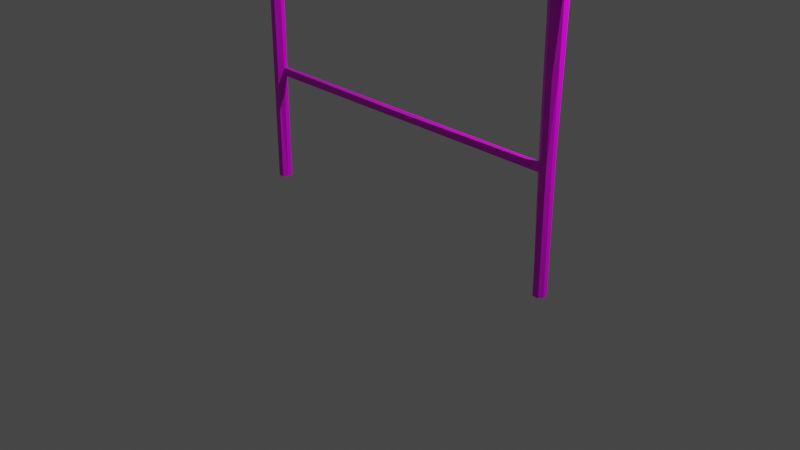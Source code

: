 # Source: Wieszak.blend  (saved by Blender 2.90.8; exported with 4.5.12 LTS)
import bpy
from mathutils import Matrix  # noqa: F401  (used for matrix-valued properties, if any)

bpy.ops.wm.read_factory_settings(use_empty=True)
scene = bpy.context.scene
scene.name = 'Scene'

# ---- collections
col_collection = bpy.data.collections.new('Collection'); scene.collection.children.link(col_collection)

# ---- images (referenced by path relative to the original .blend; pixels are not part of the script)
import os
ASSET_DIR = os.environ.get("B2B_ASSET_DIR", "")  # directory of the original .blend (textures are referenced by path, not embedded)
HERE = os.path.dirname(os.path.abspath(__file__))  # packed textures are extracted next to this script under _unpacked/

def load_image(name, relpath, width, height, colorspace="sRGB"):
    """Load a texture the original file referenced (path relative to the .blend, or extracted next to this script)."""
    p = next((c for c in (os.path.join(HERE, relpath), os.path.join(ASSET_DIR, relpath)) if relpath and os.path.exists(c)), "")
    if p:
        img = bpy.data.images.load(p, check_existing=True)
        img.name = name
    else:  # same state as the original file: an image datablock whose file is absent (Cycles renders it pink)
        img = bpy.data.images.new(name, width, height)
        img.source = "FILE"
        img.filepath = "//" + (relpath or name)
    img.colorspace_settings.name = colorspace
    return img
img_main_txtr_png = load_image('main_txtr.png', 'main_txtr.png', 1024, 1024, 'sRGB')

# ---- materials (node trees are filled in below, after node groups)
mat_material = bpy.data.materials.new('Material')
mat_material.alpha_threshold = 0.0
mat_material.use_transparent_shadow = False
mat_material.line_color = (0.0, 0.0, 0.0, 1.0)

# ---- material node trees
mat_material.use_nodes = True; mat_material.node_tree.nodes.clear()
_N = mat_material.node_tree.nodes; _L = mat_material.node_tree.links
n0 = _N.new('ShaderNodeOutputMaterial'); n0.name = 'Material Output'; n0.location = (300, 300)
n1 = _N.new('ShaderNodeBsdfPrincipled'); n1.name = 'Principled BSDF'; n1.location = (10, 300)
n1.distribution = 'GGX'
n1.subsurface_method = 'BURLEY'
n1.inputs[2].default_value = 0.4
n1.inputs[3].default_value = 1.45
n1.inputs[27].default_value = (0.0, 0.0, 0.0, 1.0)
n1.inputs[28].default_value = 1.0
n2 = _N.new('ShaderNodeTexImage'); n2.name = 'Image Texture'; n2.location = (-347, 238)
n2.image = img_main_txtr_png
_L.new(n1.outputs[0], n0.inputs[0])
_L.new(n2.outputs[0], n1.inputs[0])
n0.is_active_output = True

# ---- world
world_world = bpy.data.worlds.new('World'); scene.world = world_world
world_world.use_nodes = True; world_world.node_tree.nodes.clear()
_N = world_world.node_tree.nodes; _L = world_world.node_tree.links
n0 = _N.new('ShaderNodeOutputWorld'); n0.name = 'World Output'; n0.location = (300, 300)
n1 = _N.new('ShaderNodeBackground'); n1.name = 'Background'; n1.location = (10, 300)
n1.inputs[0].default_value = (0.05088, 0.05088, 0.05088, 1.0)
_L.new(n1.outputs[0], n0.inputs[0])
n0.is_active_output = True
world_world.color = (0.05088, 0.05088, 0.05088)
world_world.use_sun_shadow = False
world_world.sun_shadow_jitter_overblur = 0.0

# ---- cameras
cam_camera = bpy.data.cameras.new('Camera')
cam_camera.clip_end = 100.0
cam_camera.ortho_scale = 7.314

# ---- lights
light_light = bpy.data.lights.new('Light', 'POINT')
light_light.transmission_factor = 0.0
light_light.energy = 1000.0
light_light.shadow_soft_size = 0.1
light_light.shadow_maximum_resolution = 0.006
light_light.use_absolute_resolution = True

# ---- meshes
me_cube = bpy.data.meshes.new('Cube')
me_cube.from_pydata([(0.0, 0.04117, 2.908), (0.0, -0.04117, 2.908), (0.0, 0.04117, 2.856), (0.0, -0.04117, 2.856), (0.0, 0.03147, 1.162), (0.0, 0.03147, 1.094), (0.0, -0.03147, 1.162), (0.0, -0.03147, 1.094), (-1.894, -0.06256, -0.1047), (-1.923, -0.02308, -0.1047), (-1.894, -0.06256, 2.956), (-1.95, -0.03636, 2.911), (-1.923, 0.02308, -0.1047), (-1.894, 0.06256, -0.1047), (-1.95, 0.03636, 2.911), (-1.894, 0.06256, 2.956), (-1.798, -0.01896, -0.1047), (-1.826, -0.06256, -0.1047), (-1.77, -0.02987, 2.914), (-1.826, -0.06256, 2.956), (-1.826, 0.06256, -0.1047), (-1.798, 0.01896, -0.1047), (-1.826, 0.06256, 2.956), (-1.77, 0.02987, 2.914), (-1.95, -0.03636, 2.853), (-1.894, -0.06256, 2.808), (-1.894, 0.06256, 2.808), (-1.95, 0.03636, 2.853), (-1.77, 0.02987, 2.85), (-1.826, 0.06256, 2.808), (-1.826, -0.06256, 2.808), (-1.77, -0.02987, 2.85), (-1.923, 0.02308, 1.065), (-1.894, 0.06256, 1.065), (-1.826, 0.06256, 1.065), (-1.77, 0.01964, 1.087), (-1.77, -0.01964, 1.087), (-1.826, -0.06256, 1.065), (-1.894, -0.06256, 1.065), (-1.923, -0.02308, 1.065), (-1.923, -0.02308, 1.192), (-1.894, -0.06256, 1.192), (-1.923, 0.02308, 1.192), (-1.894, 0.06256, 1.192), (-1.826, 0.06256, 1.192), (-1.77, 0.01964, 1.17), (-1.77, -0.01964, 1.17), (-1.826, -0.06256, 1.192), (-2.084, -0.02595, 2.853), (-2.113, -0.01409, 2.853), (-2.113, -0.01409, 2.911), (-2.084, -0.02595, 2.911), (-2.084, 0.02595, 2.911), (-2.113, 0.01409, 2.911), (-2.113, 0.01409, 2.853), (-2.084, 0.02595, 2.853), (-1.928, -0.02506, 3.048), (-1.897, -0.06794, 3.048), (-1.897, 0.06794, 3.048), (-1.928, 0.02506, 3.048), (-1.792, 0.02059, 3.048), (-1.823, 0.06794, 3.048), (-1.823, -0.06794, 3.048), (-1.792, -0.02059, 3.048), (-1.894, -0.06256, 1.986), (-1.936, -0.02961, 2.008), (-1.894, 0.06256, 1.986), (-1.936, 0.02961, 2.008), (-1.77, 0.02467, 1.996), (-1.826, 0.06256, 1.986), (-1.826, -0.06256, 1.986), (-1.77, -0.02467, 1.996), (-0.8852, -0.03552, 2.911), (-0.8852, -0.03552, 2.853), (-0.8852, 0.03552, 2.911), (-0.8852, 0.03552, 2.853)], [], [(70, 30, 25, 64), (14, 27, 55, 52), (75, 74, 0, 2), (11, 14, 52, 53, 50, 51), (17, 37, 38, 8), (72, 73, 3, 1), (66, 26, 29, 69), (33, 43, 44, 34), (73, 75, 2, 3), (27, 24, 48, 49, 54, 55), (2, 0, 1, 3), (68, 28, 31, 71), (74, 72, 1, 0), (65, 24, 27, 67), (22, 15, 58, 61), (18, 23, 60, 63), (24, 11, 51, 48), (35, 45, 4, 5), (39, 40, 42, 32), (45, 46, 6, 4), (46, 36, 7, 6), (5, 4, 6, 7), (49, 50, 53, 54), (36, 35, 5, 7), (37, 47, 41, 38), (60, 61, 58, 59, 56, 57, 62, 63), (10, 19, 62, 57), (21, 35, 36, 16), (14, 11, 56, 59), (30, 19, 10, 25), (13, 33, 34, 20), (26, 15, 22, 29), (25, 10, 11, 24), (33, 13, 12, 32), (35, 21, 20, 34), (37, 17, 16, 36), (64, 25, 24, 65), (15, 26, 27, 14), (23, 28, 29, 22), (19, 30, 31, 18), (43, 33, 32, 42), (45, 35, 34, 44), (47, 37, 36, 46), (8, 38, 39, 9), (38, 41, 40, 39), (66, 43, 42, 67), (68, 45, 44, 69), (70, 47, 46, 71), (48, 51, 50, 49), (52, 55, 54, 53), (22, 61, 60, 23), (62, 19, 18, 63), (10, 57, 56, 11), (58, 15, 14, 59), (9, 39, 32, 12), (30, 70, 71, 31), (28, 68, 69, 29), (26, 66, 67, 27), (41, 64, 65, 40), (40, 65, 67, 42), (45, 68, 71, 46), (43, 66, 69, 44), (47, 70, 64, 41), (23, 18, 72, 74), (31, 28, 75, 73), (18, 31, 73, 72), (28, 23, 74, 75)])
_uv = me_cube.uv_layers.new(name='UVMap')
_uv.uv.foreach_set('vector', [0.722, 0.5, 0.722, 0.5, 0.722, 0.5, 0.722, 0.5, 0.7214, 0.5, 0.7214, 0.5, 0.7214, 0.5, 0.7214, 0.5, 0.7991, 0.5, 0.7991, 0.5, 0.7991, 0.5, 0.7991, 0.5, 0.7991, 0.5, 0.7991, 0.5, 0.7991, 0.5, 0.7991, 0.5, 0.7991, 0.5, 0.7991, 0.5, 0.7991, 0.5, 0.7991, 0.5, 0.7991, 0.5, 0.7991, 0.5, 0.722, 0.5, 0.722, 0.5, 0.722, 0.5, 0.722, 0.5, 0.7214, 0.5, 0.7214, 0.5, 0.7214, 0.5, 0.7214, 0.5, 0.7991, 0.5, 0.7991, 0.5, 0.7991, 0.5, 0.7991, 0.5, 0.7991, 0.5, 0.7991, 0.5, 0.7991, 0.5, 0.7991, 0.5, 0.7991, 0.5, 0.7991, 0.5, 0.7991, 0.5, 0.7991, 0.5, 0.7991, 0.5, 0.7991, 0.5, 0.7991, 0.5, 0.7991, 0.5, 0.7991, 0.5, 0.7991, 0.5, 0.7991, 0.5, 0.7991, 0.5, 0.7991, 0.5, 0.7991, 0.5, 0.7991, 0.5, 0.7991, 0.5, 0.7991, 0.5, 0.7991, 0.5, 0.7991, 0.5, 0.7991, 0.5, 0.7991, 0.5, 0.7991, 0.5, 0.384, 0.5, 0.384, 0.5, 0.384, 0.5, 0.384, 0.5, 0.7991, 0.5, 0.7991, 0.5, 0.7991, 0.5, 0.7991, 0.5, 0.7991, 0.5, 0.7991, 0.5, 0.7991, 0.5, 0.7991, 0.5, 0.7991, 0.5, 0.7991, 0.5, 0.7991, 0.5, 0.7991, 0.5, 0.384, 0.5, 0.384, 0.5, 0.384, 0.5, 0.384, 0.5, 0.722, 0.5, 0.722, 0.5, 0.722, 0.5, 0.722, 0.5, 0.7991, 0.5, 0.7991, 0.5, 0.7991, 0.5, 0.7991, 0.5, 0.7991, 0.5, 0.7991, 0.5, 0.7991, 0.5, 0.7991, 0.5, 0.7991, 0.5, 0.7991, 0.5, 0.7991, 0.5, 0.7991, 0.5, 0.7991, 0.5, 0.7991, 0.5, 0.7991, 0.5, 0.7991, 0.5, 0.384, 0.5, 0.384, 0.5, 0.384, 0.5, 0.384, 0.5, 0.7991, 0.5, 0.7991, 0.5, 0.7991, 0.5, 0.7991, 0.5, 0.7991, 0.5, 0.7991, 0.5, 0.7991, 0.5, 0.7991, 0.5, 0.7991, 0.5, 0.7991, 0.5, 0.7991, 0.5, 0.7991, 0.5, 0.7991, 0.5, 0.7991, 0.5, 0.7991, 0.5, 0.7991, 0.5, 0.384, 0.5, 0.384, 0.5, 0.384, 0.5, 0.384, 0.5, 0.7991, 0.5, 0.7991, 0.5, 0.7991, 0.5, 0.7991, 0.5, 0.7991, 0.5, 0.7991, 0.5, 0.7991, 0.5, 0.7991, 0.5, 0.7991, 0.5, 0.7991, 0.5, 0.7991, 0.5, 0.7991, 0.5, 0.384, 0.5, 0.384, 0.5, 0.384, 0.5, 0.384, 0.5, 0.7991, 0.5, 0.7991, 0.5, 0.7991, 0.5, 0.7991, 0.5, 0.7991, 0.5, 0.7991, 0.5, 0.7991, 0.5, 0.7991, 0.5, 0.7214, 0.5, 0.7214, 0.5, 0.7214, 0.5, 0.7214, 0.5, 0.7991, 0.5, 0.7991, 0.5, 0.7991, 0.5, 0.7991, 0.5, 0.7991, 0.5, 0.7991, 0.5, 0.7991, 0.5, 0.7991, 0.5, 0.384, 0.5, 0.384, 0.5, 0.384, 0.5, 0.384, 0.5, 0.7991, 0.5, 0.7991, 0.5, 0.7991, 0.5, 0.7991, 0.5, 0.7991, 0.5, 0.7991, 0.5, 0.7991, 0.5, 0.7991, 0.5, 0.384, 0.5, 0.384, 0.5, 0.384, 0.5, 0.384, 0.5, 0.7991, 0.5, 0.7991, 0.5, 0.7991, 0.5, 0.7991, 0.5, 0.7991, 0.5, 0.7991, 0.5, 0.7991, 0.5, 0.7991, 0.5, 0.7991, 0.5, 0.7991, 0.5, 0.7991, 0.5, 0.7991, 0.5, 0.7991, 0.5, 0.7991, 0.5, 0.7991, 0.5, 0.7991, 0.5, 0.7991, 0.5, 0.7991, 0.5, 0.7991, 0.5, 0.7991, 0.5, 0.7991, 0.5, 0.7991, 0.5, 0.7991, 0.5, 0.7991, 0.5, 0.384, 0.5, 0.384, 0.5, 0.384, 0.5, 0.384, 0.5, 0.7991, 0.5, 0.7991, 0.5, 0.7991, 0.5, 0.7991, 0.5, 0.7991, 0.5, 0.7991, 0.5, 0.7991, 0.5, 0.7991, 0.5, 0.7991, 0.5, 0.7991, 0.5, 0.7991, 0.5, 0.7991, 0.5, 0.7991, 0.5, 0.7991, 0.5, 0.7991, 0.5, 0.7991, 0.5, 0.7214, 0.5, 0.7214, 0.5, 0.7214, 0.5, 0.7214, 0.5, 0.7991, 0.5, 0.7991, 0.5, 0.7991, 0.5, 0.7991, 0.5, 0.384, 0.5, 0.384, 0.5, 0.384, 0.5, 0.384, 0.5, 0.7991, 0.5, 0.7991, 0.5, 0.7991, 0.5, 0.7991, 0.5, 0.7991, 0.5, 0.7991, 0.5, 0.7991, 0.5, 0.7991, 0.5, 0.722, 0.5, 0.722, 0.5, 0.722, 0.5, 0.722, 0.5, 0.7991, 0.5, 0.7991, 0.5, 0.7991, 0.5, 0.7991, 0.5, 0.7214, 0.5, 0.7214, 0.5, 0.7214, 0.5, 0.7214, 0.5, 0.384, 0.5, 0.384, 0.5, 0.384, 0.5, 0.384, 0.5, 0.7991, 0.5, 0.7991, 0.5, 0.7991, 0.5, 0.7991, 0.5, 0.7991, 0.5, 0.7991, 0.5, 0.7991, 0.5, 0.7991, 0.5, 0.7991, 0.5, 0.7991, 0.5, 0.7991, 0.5, 0.7991, 0.5, 0.722, 0.5, 0.722, 0.5, 0.722, 0.5, 0.722, 0.5, 0.7214, 0.5, 0.7214, 0.5, 0.7214, 0.5, 0.7214, 0.5])
me_cube.materials.append(mat_material)
me_cube.use_remesh_fix_poles = True
me_cube.use_remesh_preserve_attributes = False
me_cube.use_mirror_vertex_groups = False
me_cube.update()

# ---- objects
ob_light = bpy.data.objects.new('Light', light_light)
ob_camera = bpy.data.objects.new('Camera', cam_camera)
ob_cube = bpy.data.objects.new('Cube', me_cube)

# ---- transforms, parenting, visibility, modifiers, constraints
ob_light.location = (4.076, 1.005, 5.904)
ob_light.rotation_euler = (0.6503, 0.05522, 1.866)
ob_light.lock_rotations_4d = False
ob_light.empty_display_type = 'ARROWS'
ob_light.color = (0.0, 0.0, 0.0, 0.0)
ob_light.lineart.crease_threshold = 0.0
ob_camera.location = (7.359, -6.926, 4.958)
ob_camera.rotation_euler = (1.109, 0.0, 0.8149)
ob_camera.lock_rotations_4d = False
ob_camera.empty_display_type = 'ARROWS'
ob_camera.color = (0.0, 0.0, 0.0, 0.0)
ob_camera.display_type = 'WIRE'
ob_camera.lineart.crease_threshold = 0.0
ob_cube.location = (0.0, 0.0, 0.0)
ob_cube.lineart.crease_threshold = 0.0
_m = ob_cube.modifiers.new('Mirror', 'MIRROR')
_m.use_clip = True

# ---- collection membership
col_collection.objects.link(ob_light)
col_collection.objects.link(ob_camera)
col_collection.objects.link(ob_cube)

# ---- scene / render settings (as saved in the file)
scene.camera = ob_camera
scene.frame_start = 1; scene.frame_end = 250; scene.frame_set(0)
scene.render.engine = 'BLENDER_EEVEE_NEXT'
scene.cycles.use_denoising = False
scene.cycles.samples = 128
scene.cycles.sampling_pattern = 'TABULATED_SOBOL'
scene.cycles.use_adaptive_sampling = False
scene.cycles.use_light_tree = False
scene.view_settings.view_transform = 'Filmic'
bpy.context.view_layer.update()
